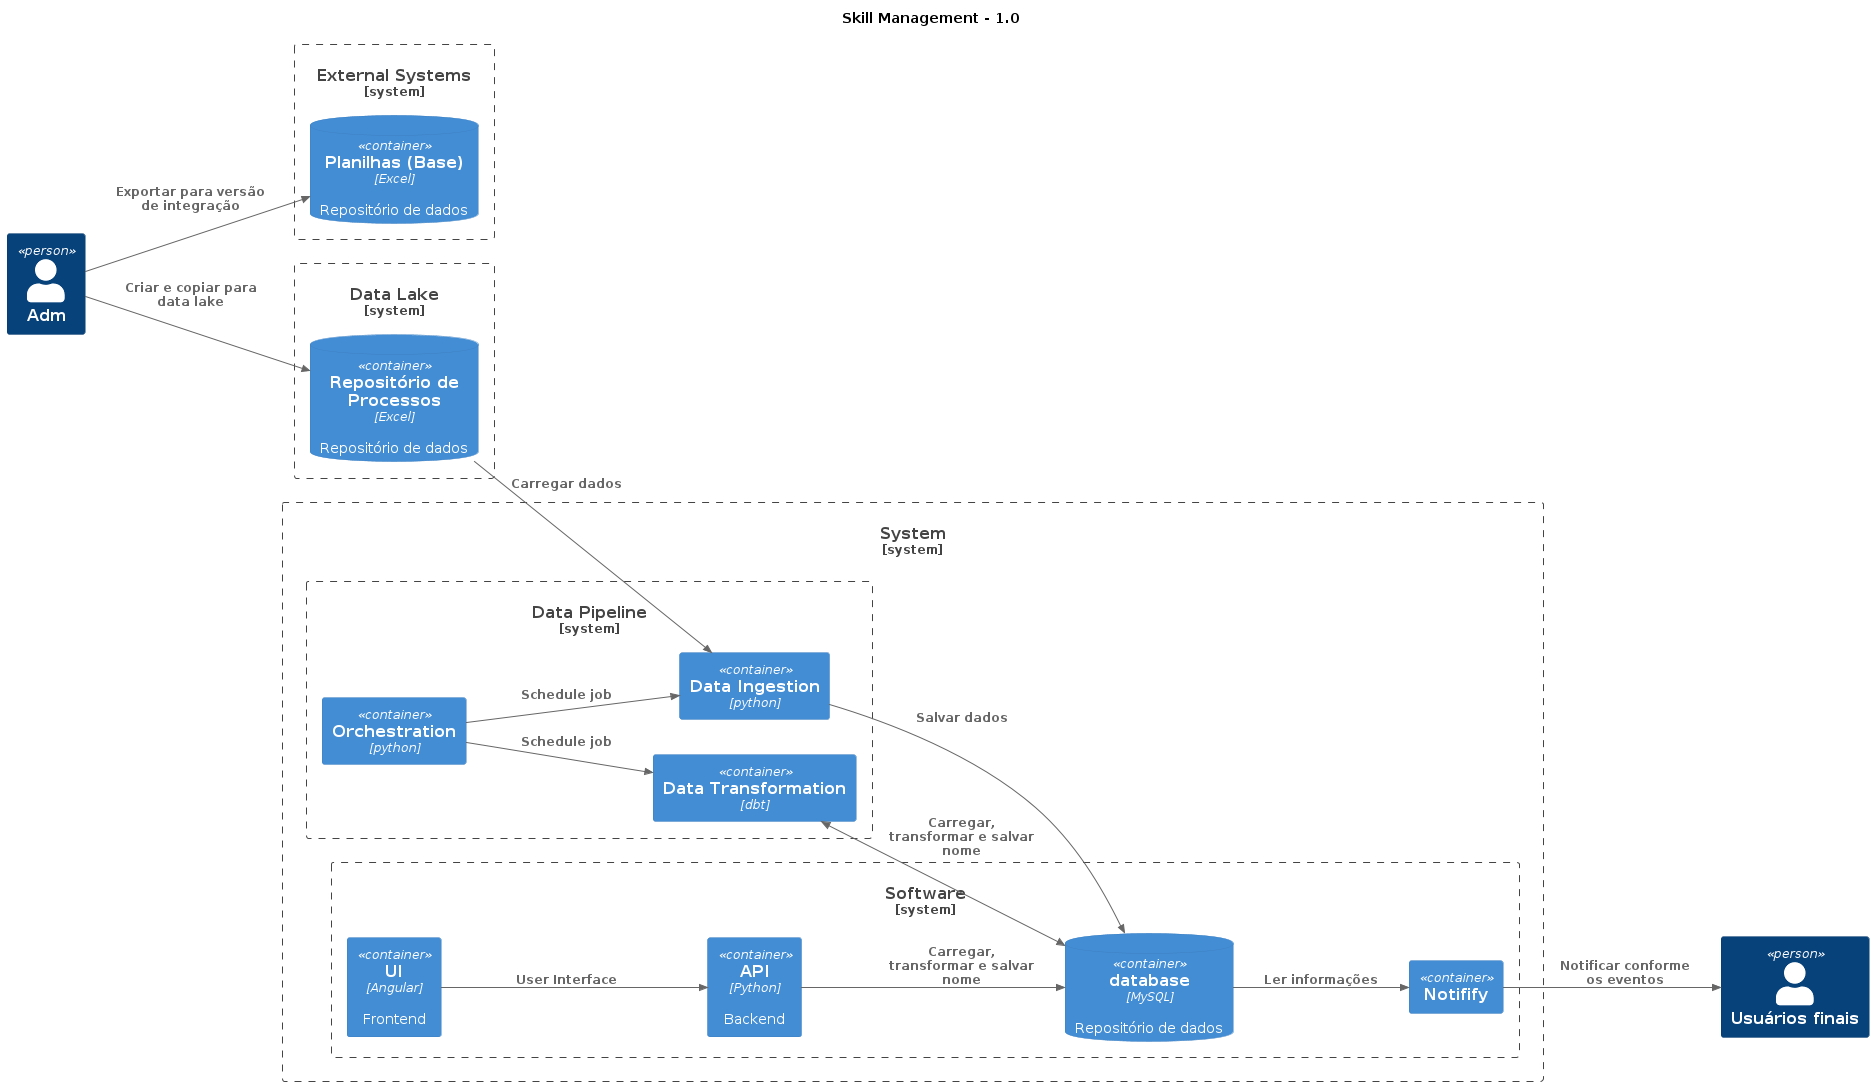

The diagram above was rendered by PlantUML. Its source (embedded in the PNG):
@startuml skill-management-1.0
!include https://raw.githubusercontent.com/plantuml-stdlib/C4-PlantUML/master/C4_Container.puml
title Skill Management - 1.0

LAYOUT_LANDSCAPE()

Person(user, "Adm")
Person(final_user, "Usuários finais")


System_Boundary(external_systems, "External Systems") {
    ContainerDb(excel_base, "Planilhas (Base)", "Excel", "Repositório de dados")
}

System_Boundary(datalake, "Data Lake") {
    ContainerDb(excel, "Repositório de Processos", "Excel", "Repositório de dados")

}

System_Boundary(system, "System") {

    System_Boundary(data_ops, "Data Pipeline") {
        Container(orchestration, "Orchestration", "python", "")
        Container(el, "Data Ingestion", "python", "")
        Container(transformation, "Data Transformation", "dbt", "")
    }

    System_Boundary(software, "Software") {
        ContainerDb(database, "database", "MySQL", "Repositório de dados")
        Container(api, "API", "Python", "Backend")
        Container(ui, "UI", "Angular", "Frontend")   
        Container(notifify, "Notifify", "", "")
    }   
}


Rel(orchestration, el, "Schedule job")
Rel(orchestration, transformation, "Schedule job")

Rel(user, excel_base, "Exportar para versão de integração")
Rel(user, excel, "Criar e copiar para data lake")
Rel(excel, el, "Carregar dados")
Rel(el, database, "Salvar dados")
BiRel(transformation, database, "Carregar, transformar e salvar nome")

Rel(api, database, "Carregar, transformar e salvar nome")
Rel(ui, api, "User Interface")

Rel(database, notifify , "Ler informações" )
Rel(notifify, final_user, "Notificar conforme os eventos")


@enduml